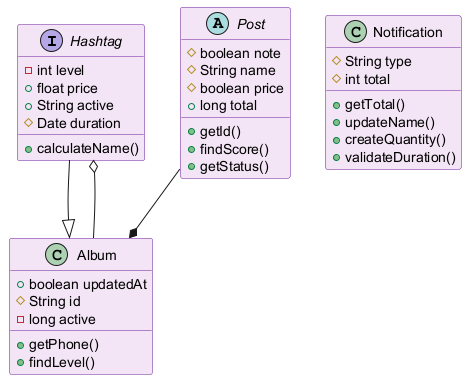

The diagram above was rendered by PlantUML. Its source (embedded in the PNG):
@startuml
skinparam backgroundColor #FFFFFF
skinparam classBackgroundColor #F3E5F5
skinparam classBorderColor #6A1B9A
interface Hashtag {
  -int level
  +float price
  +String active
  #Date duration
  +calculateName()
}
class Album {
  +boolean updatedAt
  #String id
  -long active
  +getPhone()
  +findLevel()
}
abstract class Post {
  #boolean note
  #String name
  #boolean price
  +long total
  +getId()
  +findScore()
  +getStatus()
}
class Notification {
  #String type
  #int total
  +getTotal()
  +updateName()
  +createQuantity()
  +validateDuration()
}
Post --* Album
Hashtag --|> Album
Album --o Hashtag
@enduml